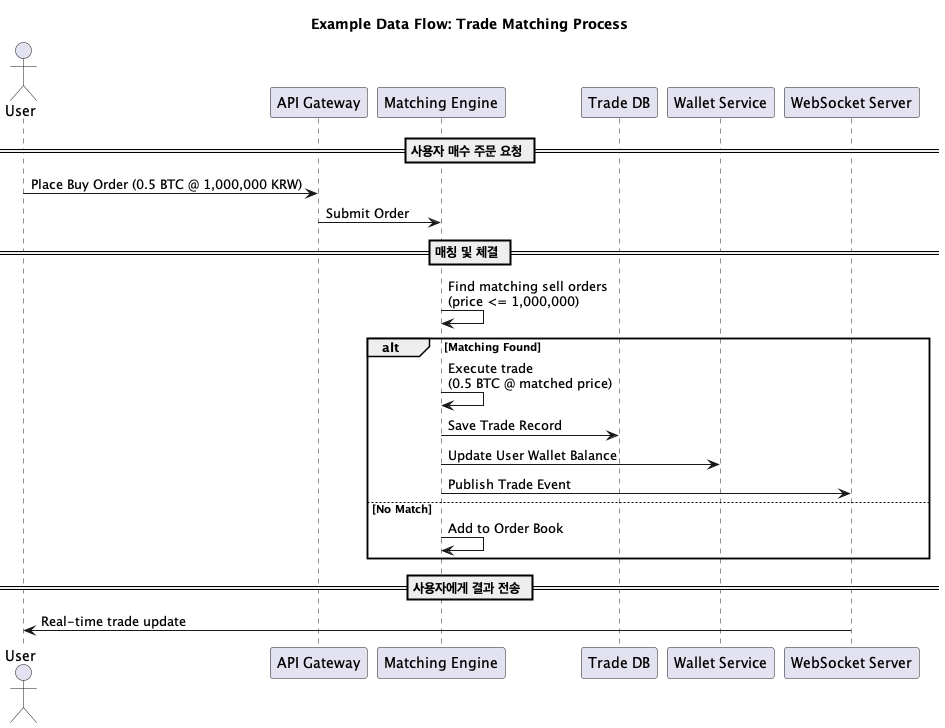

The diagram above was rendered by PlantUML. Its source (embedded in the PNG):
@startuml
title Example Data Flow: Trade Matching Process

actor User
participant "API Gateway" as APIGW
participant "Matching Engine" as Matcher
participant "Trade DB" as TradeDB
participant "Wallet Service" as Wallet
participant "WebSocket Server" as WebSocket

== 사용자 매수 주문 요청 ==
User -> APIGW : Place Buy Order (0.5 BTC @ 1,000,000 KRW)
APIGW -> Matcher : Submit Order

== 매칭 및 체결 ==
Matcher -> Matcher : Find matching sell orders\n(price <= 1,000,000)
alt Matching Found
  Matcher -> Matcher : Execute trade\n(0.5 BTC @ matched price)
  Matcher -> TradeDB : Save Trade Record
  Matcher -> Wallet : Update User Wallet Balance
  Matcher -> WebSocket : Publish Trade Event
else No Match
  Matcher -> Matcher : Add to Order Book
end

== 사용자에게 결과 전송 ==
WebSocket -> User : Real-time trade update

@enduml